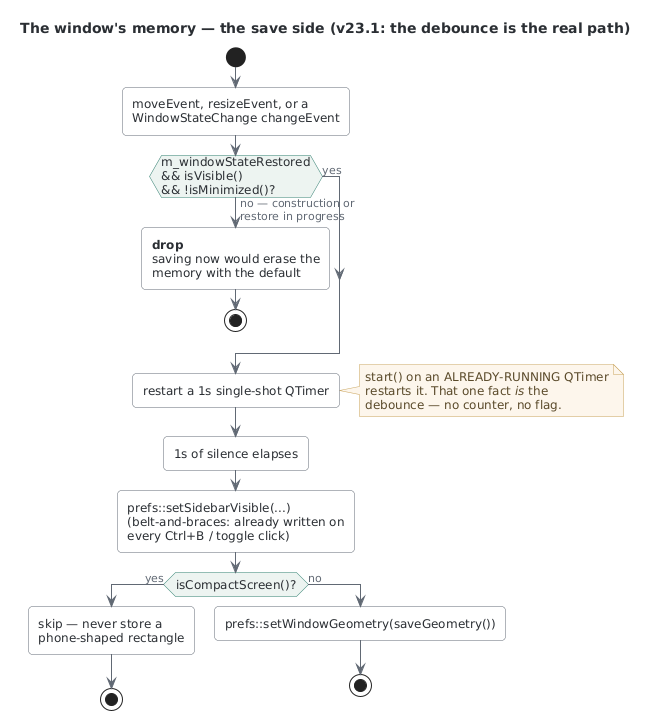

The diagram above was rendered by PlantUML. Its source (embedded in the PNG):
@startuml window_memory_save
' ---------------------------------------------------------------------------
' window_memory_save — the SAVE half of v23/v23.1.
'
' Split out of window_memory_restore during the v26.8 audit. The Mermaid
' original drew restore and save in one flowchart with two disconnected
' entry points, which PlantUML activity syntax cannot express and which was
' confusing anyway: they are two independent stories that happen to share a
' preference key.
'
' v23.1's real change: closeEvent was demoted from "the" save to "the last"
' save. The debounce is load-bearing now because it works no matter how the
' process dies — Stop button, crash, kill — which closeEvent never did.
' ---------------------------------------------------------------------------
!include _style.puml

title The window's memory — the save side (v23.1: the debounce is the real path)

start
:moveEvent, resizeEvent, or a
WindowStateChange changeEvent;

if (m_windowStateRestored\n&& isVisible()\n&& !isMinimized()?) then (no — construction or\nrestore in progress)
  :<b>drop</b>
  saving now would erase the
  memory with the default;
  stop
else (yes)
endif

:restart a 1s single-shot QTimer;
note right
  start() on an ALREADY-RUNNING QTimer
  restarts it. That one fact <i>is</i> the
  debounce — no counter, no flag.
end note

:1s of silence elapses;

:prefs::setSidebarVisible(...)
(belt-and-braces: already written on
every Ctrl+B / toggle click);

if (isCompactScreen()?) then (yes)
  :skip — never store a
  phone-shaped rectangle;
  stop
else (no)
  :prefs::setWindowGeometry(saveGeometry());
  stop
endif

@enduml